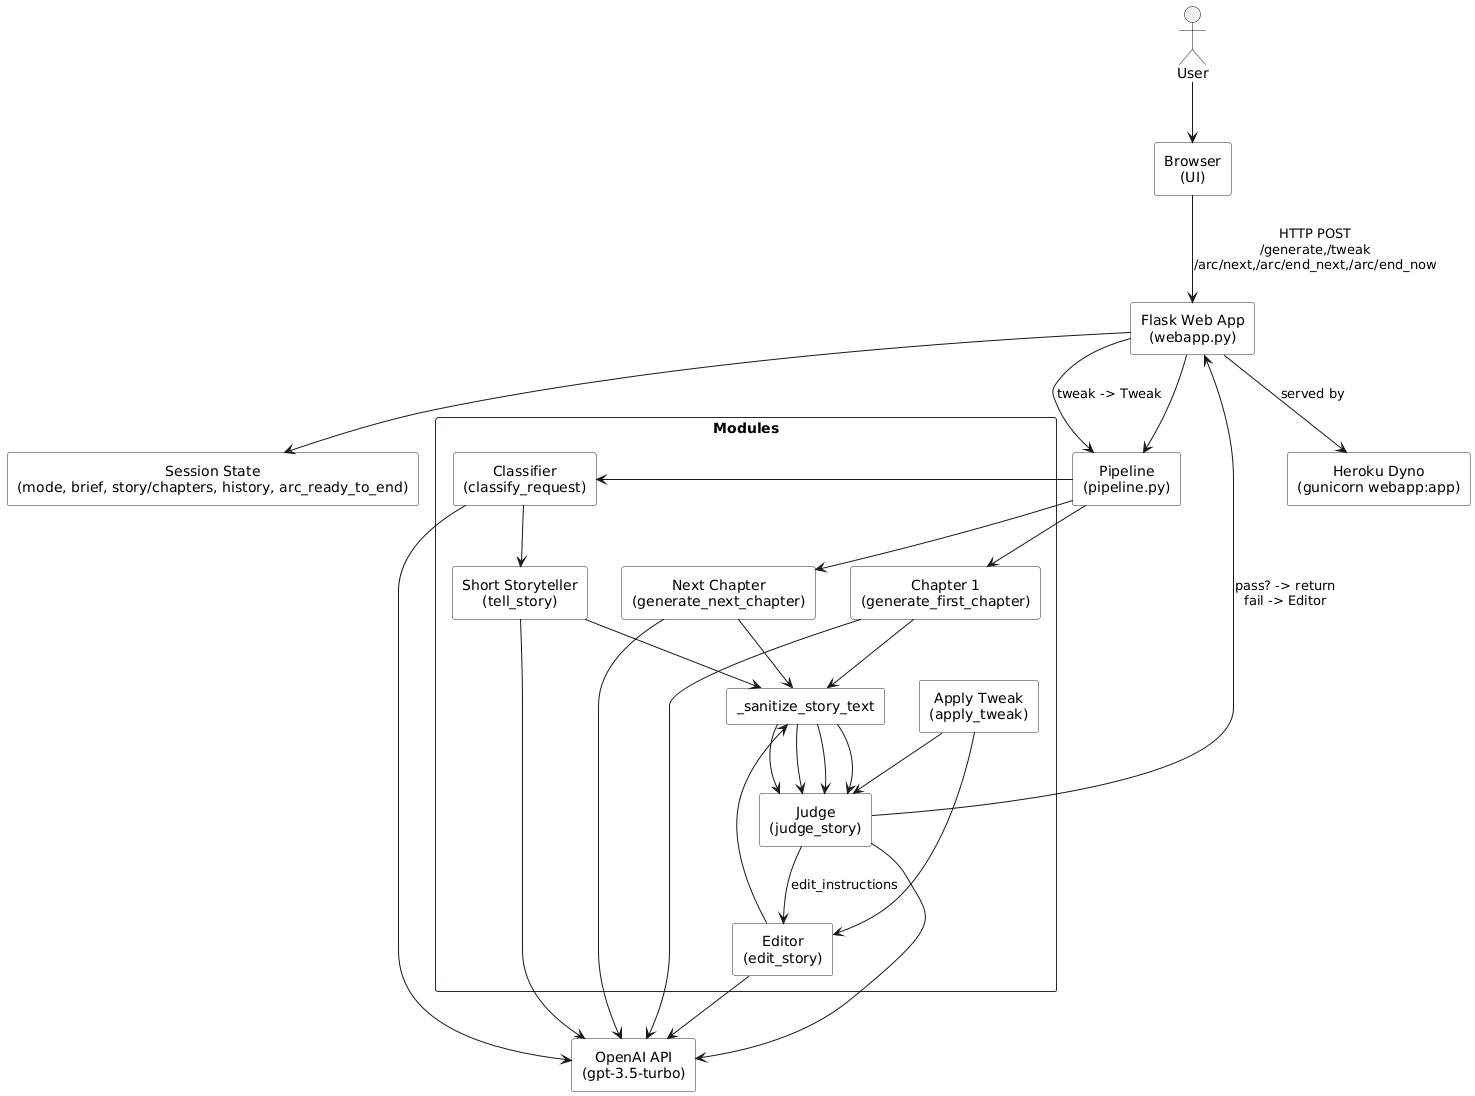

The diagram above was rendered by PlantUML. Its source (embedded in the PNG):
@startuml
skinparam defaultTextAlignment center
skinparam rectangle {
  BackgroundColor White
  BorderColor #1f2937
}

actor User
rectangle "Browser\n(UI)" as UI
rectangle "Flask Web App\n(webapp.py)" as Flask
rectangle "Session State\n(mode, brief, story/chapters, history, arc_ready_to_end)" as Session
rectangle "Pipeline\n(pipeline.py)" as Pipe
rectangle "OpenAI API\n(gpt-3.5-turbo)" as OpenAI
rectangle "Heroku Dyno\n(gunicorn webapp:app)" as Heroku

rectangle "Modules" as Mods {
  rectangle "Classifier\n(classify_request)" as Classifier
  rectangle "Short Storyteller\n(tell_story)" as Storyteller
  rectangle "Judge\n(judge_story)" as Judge
  rectangle "Editor\n(edit_story)" as Editor
  rectangle "Apply Tweak\n(apply_tweak)" as Tweak
  rectangle "Chapter 1\n(generate_first_chapter)" as Chapter1
  rectangle "Next Chapter\n(generate_next_chapter)" as NextChapter
  rectangle "_sanitize_story_text" as Sanitize
}

User --> UI
UI --> Flask : HTTP POST\n/generate,/tweak\n/arc/next,/arc/end_next,/arc/end_now
Flask --> Session
Flask --> Pipe

Pipe --> Classifier
Classifier --> OpenAI
Storyteller --> OpenAI
Judge --> OpenAI
Editor --> OpenAI
Chapter1 --> OpenAI
NextChapter --> OpenAI

Classifier --> Storyteller
Storyteller --> Sanitize
Sanitize --> Judge
Judge --> Flask : pass? -> return\nfail -> Editor
Judge --> Editor : edit_instructions
Editor --> Sanitize
Sanitize --> Judge

Flask --> Pipe : tweak -> Tweak
Tweak --> Editor
Tweak --> Judge

Pipe --> Chapter1
Chapter1 --> Sanitize
Sanitize --> Judge
Pipe --> NextChapter
NextChapter --> Sanitize
Sanitize --> Judge

Flask --> Heroku : served by
@enduml